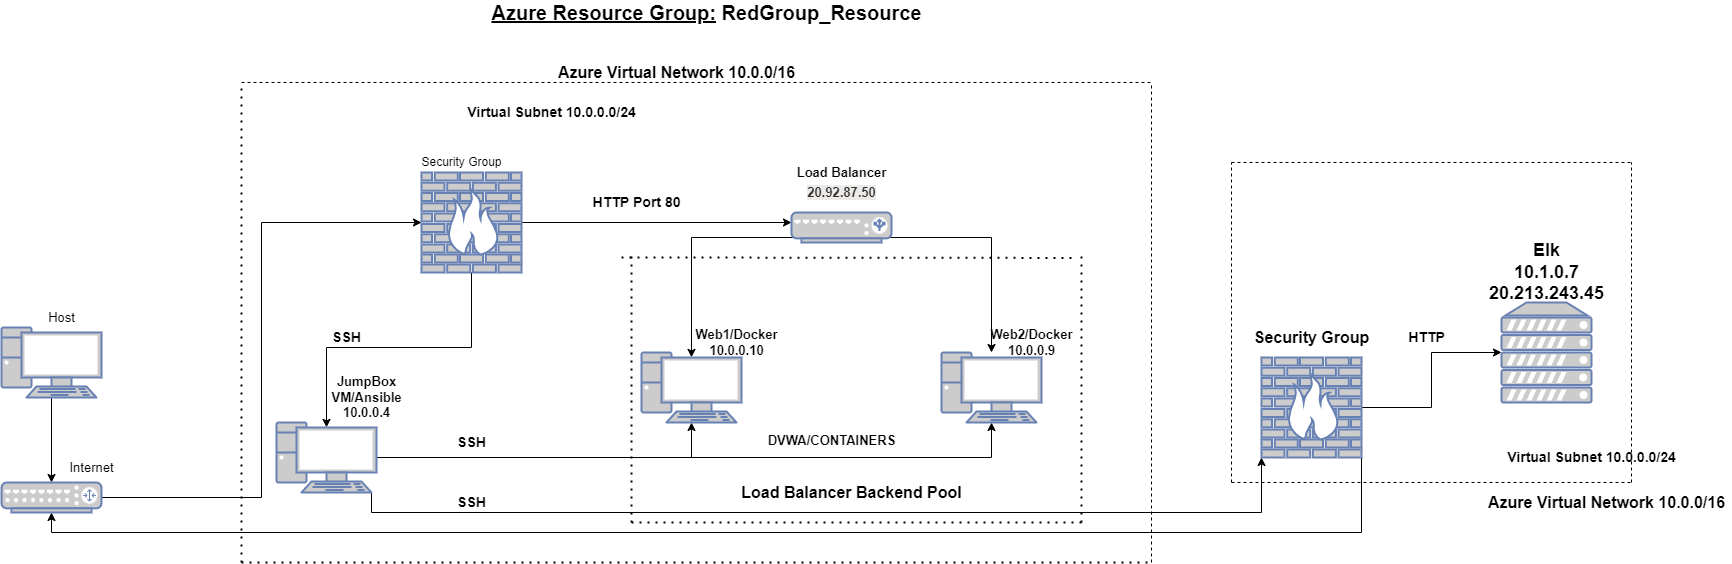

The diagram above was exported from draw.io. Its source (the exported page's mxGraphModel, read from the mxfile embedded in the PNG):
<mxGraphModel dx="2231" dy="764" grid="1" gridSize="10" guides="1" tooltips="1" connect="1" arrows="1" fold="1" page="1" pageScale="1" pageWidth="850" pageHeight="1100" math="0" shadow="0">
  <root>
    <mxCell id="0" />
    <mxCell id="1" parent="0" />
    <mxCell id="92TSa6oxCKFEdzwu7Tro-223" style="edgeStyle=orthogonalEdgeStyle;rounded=0;orthogonalLoop=1;jettySize=auto;html=1;exitX=0.5;exitY=0.07;exitDx=0;exitDy=0;exitPerimeter=0;fontSize=14;entryX=0.5;entryY=0;entryDx=0;entryDy=0;entryPerimeter=0;" parent="1" source="92TSa6oxCKFEdzwu7Tro-1" target="92TSa6oxCKFEdzwu7Tro-225" edge="1">
      <mxGeometry relative="1" as="geometry">
        <mxPoint x="60.05882352941171" y="389.9999999999998" as="targetPoint" />
      </mxGeometry>
    </mxCell>
    <mxCell id="92TSa6oxCKFEdzwu7Tro-1" value="" style="fontColor=#0066CC;verticalAlign=top;verticalLabelPosition=bottom;labelPosition=center;align=center;html=1;outlineConnect=0;fillColor=#CCCCCC;strokeColor=#6881B3;gradientColor=none;gradientDirection=north;strokeWidth=2;shape=mxgraph.networks.pc;" parent="1" vertex="1">
      <mxGeometry x="-70" y="525" width="100" height="70" as="geometry" />
    </mxCell>
    <mxCell id="92TSa6oxCKFEdzwu7Tro-2" value="&lt;font style=&quot;font-size: 13px&quot;&gt;Host&lt;/font&gt;" style="text;html=1;align=center;verticalAlign=middle;resizable=0;points=[];autosize=1;strokeColor=none;fillColor=none;" parent="1" vertex="1">
      <mxGeometry x="-30" y="505" width="40" height="20" as="geometry" />
    </mxCell>
    <mxCell id="92TSa6oxCKFEdzwu7Tro-6" style="edgeStyle=orthogonalEdgeStyle;rounded=0;orthogonalLoop=1;jettySize=auto;html=1;exitX=0.5;exitY=1;exitDx=0;exitDy=0;exitPerimeter=0;entryX=0.5;entryY=0.07;entryDx=0;entryDy=0;entryPerimeter=0;" parent="1" source="92TSa6oxCKFEdzwu7Tro-4" target="92TSa6oxCKFEdzwu7Tro-7" edge="1">
      <mxGeometry relative="1" as="geometry">
        <mxPoint x="230" y="620" as="targetPoint" />
      </mxGeometry>
    </mxCell>
    <mxCell id="92TSa6oxCKFEdzwu7Tro-9" style="edgeStyle=orthogonalEdgeStyle;rounded=0;orthogonalLoop=1;jettySize=auto;html=1;exitX=1;exitY=0.5;exitDx=0;exitDy=0;exitPerimeter=0;entryX=0;entryY=0.5;entryDx=0;entryDy=0;entryPerimeter=0;" parent="1" source="92TSa6oxCKFEdzwu7Tro-4" edge="1">
      <mxGeometry relative="1" as="geometry">
        <mxPoint x="720" y="419.9999999999998" as="targetPoint" />
      </mxGeometry>
    </mxCell>
    <mxCell id="92TSa6oxCKFEdzwu7Tro-4" value="" style="fontColor=#0066CC;verticalAlign=top;verticalLabelPosition=bottom;labelPosition=center;align=center;html=1;outlineConnect=0;fillColor=#CCCCCC;strokeColor=#6881B3;gradientColor=none;gradientDirection=north;strokeWidth=2;shape=mxgraph.networks.firewall;" parent="1" vertex="1">
      <mxGeometry x="350" y="370" width="100" height="100" as="geometry" />
    </mxCell>
    <mxCell id="92TSa6oxCKFEdzwu7Tro-5" value="Security Group" style="text;html=1;align=center;verticalAlign=middle;resizable=0;points=[];autosize=1;strokeColor=none;fillColor=none;" parent="1" vertex="1">
      <mxGeometry x="340" y="350" width="100" height="20" as="geometry" />
    </mxCell>
    <mxCell id="92TSa6oxCKFEdzwu7Tro-27" style="edgeStyle=orthogonalEdgeStyle;rounded=0;orthogonalLoop=1;jettySize=auto;html=1;exitX=1;exitY=0.5;exitDx=0;exitDy=0;exitPerimeter=0;entryX=0.5;entryY=1;entryDx=0;entryDy=0;entryPerimeter=0;" parent="1" source="92TSa6oxCKFEdzwu7Tro-7" target="92TSa6oxCKFEdzwu7Tro-18" edge="1">
      <mxGeometry relative="1" as="geometry" />
    </mxCell>
    <mxCell id="92TSa6oxCKFEdzwu7Tro-28" style="edgeStyle=orthogonalEdgeStyle;rounded=0;orthogonalLoop=1;jettySize=auto;html=1;exitX=1;exitY=0.5;exitDx=0;exitDy=0;exitPerimeter=0;entryX=0.5;entryY=1;entryDx=0;entryDy=0;entryPerimeter=0;" parent="1" source="92TSa6oxCKFEdzwu7Tro-7" target="92TSa6oxCKFEdzwu7Tro-17" edge="1">
      <mxGeometry relative="1" as="geometry" />
    </mxCell>
    <mxCell id="92TSa6oxCKFEdzwu7Tro-231" style="edgeStyle=orthogonalEdgeStyle;rounded=0;orthogonalLoop=1;jettySize=auto;html=1;exitX=0.95;exitY=1;exitDx=0;exitDy=0;exitPerimeter=0;entryX=0;entryY=1;entryDx=0;entryDy=0;entryPerimeter=0;fontSize=14;" parent="1" source="92TSa6oxCKFEdzwu7Tro-7" target="92TSa6oxCKFEdzwu7Tro-35" edge="1">
      <mxGeometry relative="1" as="geometry" />
    </mxCell>
    <mxCell id="92TSa6oxCKFEdzwu7Tro-7" value="" style="fontColor=#0066CC;verticalAlign=top;verticalLabelPosition=bottom;labelPosition=center;align=center;html=1;outlineConnect=0;fillColor=#CCCCCC;strokeColor=#6881B3;gradientColor=none;gradientDirection=north;strokeWidth=2;shape=mxgraph.networks.pc;" parent="1" vertex="1">
      <mxGeometry x="205" y="620" width="100" height="70" as="geometry" />
    </mxCell>
    <mxCell id="92TSa6oxCKFEdzwu7Tro-8" value="&lt;b style=&quot;font-size: 13px&quot;&gt;JumpBox&lt;br&gt;VM/Ansible&lt;br&gt;&lt;font style=&quot;font-size: 13px&quot;&gt;10.0.0.4&lt;/font&gt;&lt;/b&gt;" style="text;html=1;align=center;verticalAlign=middle;resizable=0;points=[];autosize=1;strokeColor=none;fillColor=none;" parent="1" vertex="1">
      <mxGeometry x="250" y="570" width="90" height="50" as="geometry" />
    </mxCell>
    <mxCell id="92TSa6oxCKFEdzwu7Tro-19" style="edgeStyle=orthogonalEdgeStyle;rounded=0;orthogonalLoop=1;jettySize=auto;html=1;exitX=0.1;exitY=1;exitDx=0;exitDy=0;exitPerimeter=0;entryX=0.5;entryY=0.07;entryDx=0;entryDy=0;entryPerimeter=0;" parent="1" target="92TSa6oxCKFEdzwu7Tro-18" edge="1">
      <mxGeometry relative="1" as="geometry">
        <mxPoint x="730" y="434.9999999999998" as="sourcePoint" />
      </mxGeometry>
    </mxCell>
    <mxCell id="92TSa6oxCKFEdzwu7Tro-30" style="edgeStyle=orthogonalEdgeStyle;rounded=0;orthogonalLoop=1;jettySize=auto;html=1;exitX=0.9;exitY=1;exitDx=0;exitDy=0;exitPerimeter=0;" parent="1" target="92TSa6oxCKFEdzwu7Tro-17" edge="1">
      <mxGeometry relative="1" as="geometry">
        <mxPoint x="810" y="434.9999999999998" as="sourcePoint" />
      </mxGeometry>
    </mxCell>
    <mxCell id="92TSa6oxCKFEdzwu7Tro-11" value="&lt;font style=&quot;font-size: 13px&quot;&gt;&lt;b&gt;Load Balancer&lt;/b&gt;&lt;/font&gt;" style="text;html=1;align=center;verticalAlign=middle;resizable=0;points=[];autosize=1;strokeColor=none;fillColor=none;" parent="1" vertex="1">
      <mxGeometry x="715" y="360" width="110" height="20" as="geometry" />
    </mxCell>
    <mxCell id="92TSa6oxCKFEdzwu7Tro-12" value="&lt;b&gt;&lt;font style=&quot;font-size: 14px&quot;&gt;HTTP Port 80&lt;/font&gt;&lt;/b&gt;" style="text;html=1;align=center;verticalAlign=middle;resizable=0;points=[];autosize=1;strokeColor=none;fillColor=none;" parent="1" vertex="1">
      <mxGeometry x="515" y="390" width="100" height="20" as="geometry" />
    </mxCell>
    <mxCell id="92TSa6oxCKFEdzwu7Tro-13" value="&lt;font style=&quot;font-size: 14px&quot;&gt;&lt;b&gt;SSH&lt;/b&gt;&lt;/font&gt;" style="text;html=1;align=center;verticalAlign=middle;resizable=0;points=[];autosize=1;strokeColor=none;fillColor=none;" parent="1" vertex="1">
      <mxGeometry x="255" y="525" width="40" height="20" as="geometry" />
    </mxCell>
    <mxCell id="92TSa6oxCKFEdzwu7Tro-15" value="&lt;span style=&quot;color: rgb(50 , 49 , 48) ; font-family: &amp;#34;az_ea_font&amp;#34; , &amp;#34;segoe ui&amp;#34; , &amp;#34;az_font&amp;#34; , , , &amp;#34;blinkmacsystemfont&amp;#34; , &amp;#34;roboto&amp;#34; , &amp;#34;oxygen&amp;#34; , &amp;#34;ubuntu&amp;#34; , &amp;#34;cantarell&amp;#34; , &amp;#34;open sans&amp;#34; , &amp;#34;helvetica neue&amp;#34; , sans-serif ; font-size: 13px ; text-align: left ; background-color: rgb(237 , 235 , 233)&quot;&gt;&lt;b&gt;20.92.87.50&lt;/b&gt;&lt;/span&gt;" style="text;html=1;align=center;verticalAlign=middle;resizable=0;points=[];autosize=1;strokeColor=none;fillColor=none;" parent="1" vertex="1">
      <mxGeometry x="730" y="380" width="80" height="20" as="geometry" />
    </mxCell>
    <mxCell id="92TSa6oxCKFEdzwu7Tro-17" value="" style="fontColor=#0066CC;verticalAlign=top;verticalLabelPosition=bottom;labelPosition=center;align=center;html=1;outlineConnect=0;fillColor=#CCCCCC;strokeColor=#6881B3;gradientColor=none;gradientDirection=north;strokeWidth=2;shape=mxgraph.networks.pc;" parent="1" vertex="1">
      <mxGeometry x="870" y="550" width="100" height="70" as="geometry" />
    </mxCell>
    <mxCell id="92TSa6oxCKFEdzwu7Tro-18" value="" style="fontColor=#0066CC;verticalAlign=top;verticalLabelPosition=bottom;labelPosition=center;align=center;html=1;outlineConnect=0;fillColor=#CCCCCC;strokeColor=#6881B3;gradientColor=none;gradientDirection=north;strokeWidth=2;shape=mxgraph.networks.pc;" parent="1" vertex="1">
      <mxGeometry x="570" y="550" width="100" height="70" as="geometry" />
    </mxCell>
    <mxCell id="92TSa6oxCKFEdzwu7Tro-31" value="&lt;font style=&quot;font-size: 13px&quot;&gt;&lt;b&gt;Web1/Docker&lt;br&gt;10.0.0.10&lt;/b&gt;&lt;/font&gt;" style="text;html=1;align=center;verticalAlign=middle;resizable=0;points=[];autosize=1;strokeColor=none;fillColor=none;" parent="1" vertex="1">
      <mxGeometry x="615" y="525" width="100" height="30" as="geometry" />
    </mxCell>
    <mxCell id="92TSa6oxCKFEdzwu7Tro-32" value="&lt;font style=&quot;font-size: 13px&quot;&gt;&lt;b&gt;Web2/Docker&lt;br&gt;10.0.0.9&lt;/b&gt;&lt;/font&gt;" style="text;html=1;align=center;verticalAlign=middle;resizable=0;points=[];autosize=1;strokeColor=none;fillColor=none;" parent="1" vertex="1">
      <mxGeometry x="910" y="525" width="100" height="30" as="geometry" />
    </mxCell>
    <mxCell id="92TSa6oxCKFEdzwu7Tro-34" value="" style="fontColor=#0066CC;verticalAlign=top;verticalLabelPosition=bottom;labelPosition=center;align=center;html=1;outlineConnect=0;fillColor=#CCCCCC;strokeColor=#6881B3;gradientColor=none;gradientDirection=north;strokeWidth=2;shape=mxgraph.networks.server;" parent="1" vertex="1">
      <mxGeometry x="1430" y="500" width="90" height="100" as="geometry" />
    </mxCell>
    <mxCell id="92TSa6oxCKFEdzwu7Tro-37" style="edgeStyle=orthogonalEdgeStyle;rounded=0;orthogonalLoop=1;jettySize=auto;html=1;exitX=1;exitY=0.5;exitDx=0;exitDy=0;exitPerimeter=0;entryX=0;entryY=0.5;entryDx=0;entryDy=0;entryPerimeter=0;" parent="1" source="92TSa6oxCKFEdzwu7Tro-35" target="92TSa6oxCKFEdzwu7Tro-34" edge="1">
      <mxGeometry relative="1" as="geometry" />
    </mxCell>
    <mxCell id="92TSa6oxCKFEdzwu7Tro-235" style="edgeStyle=orthogonalEdgeStyle;rounded=0;orthogonalLoop=1;jettySize=auto;html=1;exitX=1;exitY=1;exitDx=0;exitDy=0;exitPerimeter=0;entryX=0.5;entryY=1;entryDx=0;entryDy=0;entryPerimeter=0;fontSize=14;" parent="1" source="92TSa6oxCKFEdzwu7Tro-35" target="92TSa6oxCKFEdzwu7Tro-225" edge="1">
      <mxGeometry relative="1" as="geometry" />
    </mxCell>
    <mxCell id="92TSa6oxCKFEdzwu7Tro-35" value="" style="fontColor=#0066CC;verticalAlign=top;verticalLabelPosition=bottom;labelPosition=center;align=center;html=1;outlineConnect=0;fillColor=#CCCCCC;strokeColor=#6881B3;gradientColor=none;gradientDirection=north;strokeWidth=2;shape=mxgraph.networks.firewall;" parent="1" vertex="1">
      <mxGeometry x="1190" y="555" width="100" height="100" as="geometry" />
    </mxCell>
    <mxCell id="92TSa6oxCKFEdzwu7Tro-183" value="" style="endArrow=none;dashed=1;html=1;dashPattern=1 3;strokeWidth=2;rounded=0;" parent="1" edge="1">
      <mxGeometry width="50" height="50" relative="1" as="geometry">
        <mxPoint x="170" y="760" as="sourcePoint" />
        <mxPoint x="1080" y="760" as="targetPoint" />
      </mxGeometry>
    </mxCell>
    <mxCell id="92TSa6oxCKFEdzwu7Tro-187" value="" style="endArrow=none;dashed=1;html=1;dashPattern=1 3;strokeWidth=2;rounded=0;" parent="1" edge="1">
      <mxGeometry width="50" height="50" relative="1" as="geometry">
        <mxPoint x="170" y="760" as="sourcePoint" />
        <mxPoint x="170" y="280" as="targetPoint" />
      </mxGeometry>
    </mxCell>
    <mxCell id="92TSa6oxCKFEdzwu7Tro-189" value="" style="endArrow=none;dashed=1;html=1;rounded=0;" parent="1" edge="1">
      <mxGeometry width="50" height="50" relative="1" as="geometry">
        <mxPoint x="170" y="280" as="sourcePoint" />
        <mxPoint x="1080" y="280" as="targetPoint" />
      </mxGeometry>
    </mxCell>
    <mxCell id="92TSa6oxCKFEdzwu7Tro-190" value="" style="endArrow=none;dashed=1;html=1;rounded=0;" parent="1" edge="1">
      <mxGeometry width="50" height="50" relative="1" as="geometry">
        <mxPoint x="1080" y="760" as="sourcePoint" />
        <mxPoint x="1080" y="280" as="targetPoint" />
      </mxGeometry>
    </mxCell>
    <mxCell id="92TSa6oxCKFEdzwu7Tro-194" value="" style="endArrow=none;dashed=1;html=1;dashPattern=1 3;strokeWidth=2;rounded=0;" parent="1" edge="1">
      <mxGeometry width="50" height="50" relative="1" as="geometry">
        <mxPoint x="550" y="455" as="sourcePoint" />
        <mxPoint x="1000" y="455.43" as="targetPoint" />
      </mxGeometry>
    </mxCell>
    <mxCell id="92TSa6oxCKFEdzwu7Tro-195" value="" style="endArrow=none;dashed=1;html=1;dashPattern=1 3;strokeWidth=2;rounded=0;" parent="1" edge="1">
      <mxGeometry width="50" height="50" relative="1" as="geometry">
        <mxPoint x="560" y="720" as="sourcePoint" />
        <mxPoint x="560" y="450" as="targetPoint" />
      </mxGeometry>
    </mxCell>
    <mxCell id="92TSa6oxCKFEdzwu7Tro-196" value="" style="endArrow=none;dashed=1;html=1;dashPattern=1 3;strokeWidth=2;rounded=0;" parent="1" edge="1">
      <mxGeometry width="50" height="50" relative="1" as="geometry">
        <mxPoint x="560" y="720" as="sourcePoint" />
        <mxPoint x="1010" y="720" as="targetPoint" />
      </mxGeometry>
    </mxCell>
    <mxCell id="92TSa6oxCKFEdzwu7Tro-197" value="" style="endArrow=none;dashed=1;html=1;dashPattern=1 3;strokeWidth=2;rounded=0;" parent="1" edge="1">
      <mxGeometry width="50" height="50" relative="1" as="geometry">
        <mxPoint x="1010" y="720" as="sourcePoint" />
        <mxPoint x="1010" y="450" as="targetPoint" />
      </mxGeometry>
    </mxCell>
    <mxCell id="92TSa6oxCKFEdzwu7Tro-198" value="&lt;font size=&quot;1&quot;&gt;&lt;b style=&quot;font-size: 14px&quot;&gt;Virtual Subnet 10.0.0.0/24&lt;/b&gt;&lt;/font&gt;" style="text;html=1;align=center;verticalAlign=middle;resizable=0;points=[];autosize=1;strokeColor=none;fillColor=none;" parent="1" vertex="1">
      <mxGeometry x="390" y="300" width="180" height="20" as="geometry" />
    </mxCell>
    <mxCell id="92TSa6oxCKFEdzwu7Tro-199" value="&lt;font style=&quot;font-size: 16px&quot;&gt;&lt;b&gt;Azure Virtual Network 10.0.0/16&lt;/b&gt;&lt;/font&gt;" style="text;html=1;align=center;verticalAlign=middle;resizable=0;points=[];autosize=1;strokeColor=none;fillColor=none;" parent="1" vertex="1">
      <mxGeometry x="480" y="260" width="250" height="20" as="geometry" />
    </mxCell>
    <mxCell id="92TSa6oxCKFEdzwu7Tro-200" value="&lt;font style=&quot;font-size: 16px&quot;&gt;&lt;b&gt;Load Balancer Backend Pool&lt;/b&gt;&lt;/font&gt;" style="text;html=1;align=center;verticalAlign=middle;resizable=0;points=[];autosize=1;strokeColor=none;fillColor=none;" parent="1" vertex="1">
      <mxGeometry x="660" y="680" width="240" height="20" as="geometry" />
    </mxCell>
    <mxCell id="92TSa6oxCKFEdzwu7Tro-201" value="&lt;font style=&quot;font-size: 16px&quot;&gt;Security Group&lt;/font&gt;" style="text;html=1;align=center;verticalAlign=middle;resizable=0;points=[];autosize=1;strokeColor=none;fillColor=none;fontStyle=1" parent="1" vertex="1">
      <mxGeometry x="1175" y="525" width="130" height="20" as="geometry" />
    </mxCell>
    <mxCell id="92TSa6oxCKFEdzwu7Tro-202" value="&lt;b style=&quot;font-size: 18px&quot;&gt;Elk&lt;/b&gt;&lt;br&gt;&lt;b style=&quot;font-size: 18px&quot;&gt;10.1.0.7&lt;/b&gt;&lt;br&gt;&lt;span style=&quot;font-size: 18px&quot;&gt;&lt;b&gt;20.213.243.45&lt;/b&gt;&lt;/span&gt;" style="text;html=1;align=center;verticalAlign=middle;resizable=0;points=[];autosize=1;strokeColor=none;fillColor=none;" parent="1" vertex="1">
      <mxGeometry x="1410" y="445" width="130" height="50" as="geometry" />
    </mxCell>
    <mxCell id="92TSa6oxCKFEdzwu7Tro-203" value="&lt;font style=&quot;font-size: 20px&quot;&gt;&lt;b&gt;&lt;u&gt;Azure Resource Group:&lt;/u&gt;&amp;nbsp;RedGroup_Resource&lt;/b&gt;&lt;/font&gt;" style="text;html=1;align=center;verticalAlign=middle;resizable=0;points=[];autosize=1;strokeColor=none;fillColor=none;fontSize=14;" parent="1" vertex="1">
      <mxGeometry x="410" y="200" width="450" height="20" as="geometry" />
    </mxCell>
    <mxCell id="92TSa6oxCKFEdzwu7Tro-204" value="" style="endArrow=none;dashed=1;html=1;rounded=0;fontSize=20;" parent="1" edge="1">
      <mxGeometry width="50" height="50" relative="1" as="geometry">
        <mxPoint x="1160" y="680" as="sourcePoint" />
        <mxPoint x="1160" y="360" as="targetPoint" />
      </mxGeometry>
    </mxCell>
    <mxCell id="92TSa6oxCKFEdzwu7Tro-205" value="" style="endArrow=none;dashed=1;html=1;rounded=0;fontSize=20;" parent="1" edge="1">
      <mxGeometry width="50" height="50" relative="1" as="geometry">
        <mxPoint x="1160" y="680" as="sourcePoint" />
        <mxPoint x="1560" y="680" as="targetPoint" />
      </mxGeometry>
    </mxCell>
    <mxCell id="92TSa6oxCKFEdzwu7Tro-206" value="" style="endArrow=none;dashed=1;html=1;rounded=0;fontSize=20;" parent="1" edge="1">
      <mxGeometry width="50" height="50" relative="1" as="geometry">
        <mxPoint x="1560" y="680" as="sourcePoint" />
        <mxPoint x="1560" y="360" as="targetPoint" />
      </mxGeometry>
    </mxCell>
    <mxCell id="92TSa6oxCKFEdzwu7Tro-208" value="" style="endArrow=none;dashed=1;html=1;rounded=0;fontSize=20;" parent="1" edge="1">
      <mxGeometry width="50" height="50" relative="1" as="geometry">
        <mxPoint x="1160" y="360" as="sourcePoint" />
        <mxPoint x="1560" y="360" as="targetPoint" />
      </mxGeometry>
    </mxCell>
    <mxCell id="92TSa6oxCKFEdzwu7Tro-209" value="&lt;font style=&quot;font-size: 13px&quot;&gt;&lt;b&gt;DVWA/CONTAINERS&lt;/b&gt;&lt;/font&gt;" style="text;html=1;align=center;verticalAlign=middle;resizable=0;points=[];autosize=1;strokeColor=none;fillColor=none;fontSize=20;" parent="1" vertex="1">
      <mxGeometry x="690" y="620" width="140" height="30" as="geometry" />
    </mxCell>
    <mxCell id="92TSa6oxCKFEdzwu7Tro-211" value="&lt;font style=&quot;font-size: 14px&quot;&gt;&lt;b&gt;SSH&lt;/b&gt;&lt;/font&gt;" style="text;html=1;align=center;verticalAlign=middle;resizable=0;points=[];autosize=1;strokeColor=none;fillColor=none;" parent="1" vertex="1">
      <mxGeometry x="380" y="630" width="40" height="20" as="geometry" />
    </mxCell>
    <mxCell id="92TSa6oxCKFEdzwu7Tro-212" value="&lt;font style=&quot;font-size: 14px&quot;&gt;&lt;b&gt;SSH&lt;/b&gt;&lt;/font&gt;" style="text;html=1;align=center;verticalAlign=middle;resizable=0;points=[];autosize=1;strokeColor=none;fillColor=none;" parent="1" vertex="1">
      <mxGeometry x="380" y="690" width="40" height="20" as="geometry" />
    </mxCell>
    <mxCell id="92TSa6oxCKFEdzwu7Tro-215" value="&lt;b&gt;&lt;font style=&quot;font-size: 14px&quot;&gt;HTTP&lt;/font&gt;&lt;/b&gt;" style="text;html=1;align=center;verticalAlign=middle;resizable=0;points=[];autosize=1;strokeColor=none;fillColor=none;fontSize=13;" parent="1" vertex="1">
      <mxGeometry x="1330" y="525" width="50" height="20" as="geometry" />
    </mxCell>
    <mxCell id="92TSa6oxCKFEdzwu7Tro-219" value="&lt;font style=&quot;font-size: 16px&quot;&gt;&lt;b&gt;Azure Virtual Network 10.0.0/16&lt;/b&gt;&lt;/font&gt;" style="text;html=1;align=center;verticalAlign=middle;resizable=0;points=[];autosize=1;strokeColor=none;fillColor=none;" parent="1" vertex="1">
      <mxGeometry x="1410" y="690" width="250" height="20" as="geometry" />
    </mxCell>
    <mxCell id="92TSa6oxCKFEdzwu7Tro-220" value="&lt;font size=&quot;1&quot;&gt;&lt;b style=&quot;font-size: 14px&quot;&gt;Virtual Subnet 10.0.0.0/24&lt;/b&gt;&lt;/font&gt;" style="text;html=1;align=center;verticalAlign=middle;resizable=0;points=[];autosize=1;strokeColor=none;fillColor=none;" parent="1" vertex="1">
      <mxGeometry x="1430" y="645" width="180" height="20" as="geometry" />
    </mxCell>
    <mxCell id="92TSa6oxCKFEdzwu7Tro-222" value="&lt;font style=&quot;font-size: 13px&quot;&gt;Internet&lt;/font&gt;" style="text;html=1;align=center;verticalAlign=middle;resizable=0;points=[];autosize=1;strokeColor=none;fillColor=none;" parent="1" vertex="1">
      <mxGeometry x="-10" y="655" width="60" height="20" as="geometry" />
    </mxCell>
    <mxCell id="92TSa6oxCKFEdzwu7Tro-224" value="" style="fontColor=#0066CC;verticalAlign=top;verticalLabelPosition=bottom;labelPosition=center;align=center;html=1;outlineConnect=0;fillColor=#CCCCCC;strokeColor=#6881B3;gradientColor=none;gradientDirection=north;strokeWidth=2;shape=mxgraph.networks.load_balancer;fontSize=14;" parent="1" vertex="1">
      <mxGeometry x="720" y="410" width="100" height="30" as="geometry" />
    </mxCell>
    <mxCell id="92TSa6oxCKFEdzwu7Tro-226" style="edgeStyle=orthogonalEdgeStyle;rounded=0;orthogonalLoop=1;jettySize=auto;html=1;exitX=1;exitY=0.5;exitDx=0;exitDy=0;exitPerimeter=0;entryX=0;entryY=0.5;entryDx=0;entryDy=0;entryPerimeter=0;fontSize=14;" parent="1" source="92TSa6oxCKFEdzwu7Tro-225" target="92TSa6oxCKFEdzwu7Tro-4" edge="1">
      <mxGeometry relative="1" as="geometry" />
    </mxCell>
    <mxCell id="92TSa6oxCKFEdzwu7Tro-225" value="" style="fontColor=#0066CC;verticalAlign=top;verticalLabelPosition=bottom;labelPosition=center;align=center;html=1;outlineConnect=0;fillColor=#CCCCCC;strokeColor=#6881B3;gradientColor=none;gradientDirection=north;strokeWidth=2;shape=mxgraph.networks.router;fontSize=14;" parent="1" vertex="1">
      <mxGeometry x="-70" y="680" width="100" height="30" as="geometry" />
    </mxCell>
  </root>
</mxGraphModel>